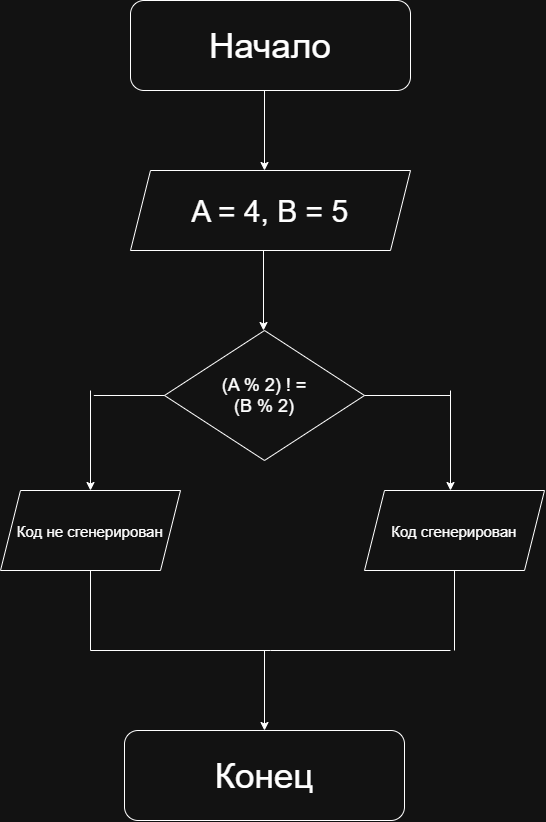

The diagram above was exported from draw.io. Its source (the exported page's mxGraphModel, read from the mxfile embedded in the PNG):
<mxGraphModel dx="1406" dy="826" grid="1" gridSize="10" guides="1" tooltips="1" connect="1" arrows="1" fold="1" page="1" pageScale="1" pageWidth="827" pageHeight="1169" math="0" shadow="0">
  <root>
    <mxCell id="0" />
    <mxCell id="1" parent="0" />
    <mxCell id="qd798u0pp9AG8mkj43nr-3" parent="1" style="rounded=1;whiteSpace=wrap;html=1;" value="&lt;font style=&quot;font-size: 35px;&quot;&gt;Начало&lt;/font&gt;" vertex="1">
      <mxGeometry height="90" width="280" x="280" y="70" as="geometry" />
    </mxCell>
    <mxCell id="qd798u0pp9AG8mkj43nr-4" edge="1" parent="1" style="endArrow=classic;html=1;rounded=0;" value="">
      <mxGeometry height="50" relative="1" width="50" as="geometry">
        <mxPoint x="414" y="160" as="sourcePoint" />
        <mxPoint x="414" y="240" as="targetPoint" />
      </mxGeometry>
    </mxCell>
    <mxCell id="qd798u0pp9AG8mkj43nr-5" parent="1" style="shape=parallelogram;perimeter=parallelogramPerimeter;whiteSpace=wrap;html=1;shapeInside=1;fixedSize=1;" value="&lt;font style=&quot;font-size: 30px;&quot;&gt;A = 4,&amp;nbsp;&lt;/font&gt;&lt;font style=&quot;font-size: 30px;&quot;&gt;B = 5&lt;/font&gt;" vertex="1">
      <mxGeometry height="80" width="280" x="280" y="240" as="geometry" />
    </mxCell>
    <mxCell id="qd798u0pp9AG8mkj43nr-6" edge="1" parent="1" style="endArrow=classic;html=1;rounded=0;" value="">
      <mxGeometry height="50" relative="1" width="50" as="geometry">
        <mxPoint x="413" y="320" as="sourcePoint" />
        <mxPoint x="413" y="400" as="targetPoint" />
      </mxGeometry>
    </mxCell>
    <mxCell id="qd798u0pp9AG8mkj43nr-7" parent="1" style="rhombus;whiteSpace=wrap;html=1;shapeInside=1;" value="&lt;font style=&quot;font-size: 18px;&quot;&gt;(A % 2) ! =&lt;br&gt;(B % 2)&lt;/font&gt;&lt;div&gt;&lt;br&gt;&lt;/div&gt;" vertex="1">
      <mxGeometry height="130" width="200" x="314" y="400" as="geometry" />
    </mxCell>
    <mxCell id="qd798u0pp9AG8mkj43nr-9" edge="1" parent="1" source="qd798u0pp9AG8mkj43nr-7" style="endArrow=none;html=1;rounded=0;" value="">
      <mxGeometry height="50" relative="1" width="50" as="geometry">
        <mxPoint x="514" y="515" as="sourcePoint" />
        <mxPoint x="600" y="465" as="targetPoint" />
      </mxGeometry>
    </mxCell>
    <mxCell id="qd798u0pp9AG8mkj43nr-10" edge="1" parent="1" source="qd798u0pp9AG8mkj43nr-7" style="endArrow=none;html=1;rounded=0;" value="">
      <mxGeometry height="50" relative="1" width="50" as="geometry">
        <mxPoint x="243.28932188134524" y="515" as="sourcePoint" />
        <mxPoint x="243.28932188134524" y="465" as="targetPoint" />
      </mxGeometry>
    </mxCell>
    <mxCell id="qd798u0pp9AG8mkj43nr-12" edge="1" parent="1" style="endArrow=classic;html=1;rounded=0;" value="">
      <mxGeometry height="50" relative="1" width="50" as="geometry">
        <mxPoint x="240" y="460" as="sourcePoint" />
        <mxPoint x="240" y="560" as="targetPoint" />
      </mxGeometry>
    </mxCell>
    <mxCell id="qd798u0pp9AG8mkj43nr-13" edge="1" parent="1" style="endArrow=classic;html=1;rounded=0;" value="">
      <mxGeometry height="50" relative="1" width="50" as="geometry">
        <mxPoint x="600" y="460" as="sourcePoint" />
        <mxPoint x="600" y="560" as="targetPoint" />
      </mxGeometry>
    </mxCell>
    <mxCell id="qd798u0pp9AG8mkj43nr-14" parent="1" style="shape=parallelogram;perimeter=parallelogramPerimeter;whiteSpace=wrap;html=1;shapeInside=1;fixedSize=1;" value="&lt;font style=&quot;font-size: 15px;&quot;&gt;Код не сгенерирован&lt;/font&gt;" vertex="1">
      <mxGeometry height="80" width="180" x="150" y="560" as="geometry" />
    </mxCell>
    <mxCell id="qd798u0pp9AG8mkj43nr-15" parent="1" style="shape=parallelogram;perimeter=parallelogramPerimeter;whiteSpace=wrap;html=1;shapeInside=1;fixedSize=1;" value="&lt;font style=&quot;font-size: 15px;&quot;&gt;Код сгенерирован&lt;/font&gt;" vertex="1">
      <mxGeometry height="80" width="180" x="514" y="560" as="geometry" />
    </mxCell>
    <mxCell id="qd798u0pp9AG8mkj43nr-16" edge="1" parent="1" source="qd798u0pp9AG8mkj43nr-14" style="endArrow=none;html=1;rounded=0;" value="">
      <mxGeometry height="50" relative="1" width="50" as="geometry">
        <mxPoint x="240" y="690" as="sourcePoint" />
        <mxPoint x="240" y="720" as="targetPoint" />
      </mxGeometry>
    </mxCell>
    <mxCell id="qd798u0pp9AG8mkj43nr-17" edge="1" parent="1" source="qd798u0pp9AG8mkj43nr-15" style="endArrow=none;html=1;rounded=0;" value="">
      <mxGeometry height="50" relative="1" width="50" as="geometry">
        <mxPoint x="604" y="690" as="sourcePoint" />
        <mxPoint x="604" y="720" as="targetPoint" />
      </mxGeometry>
    </mxCell>
    <mxCell id="qd798u0pp9AG8mkj43nr-18" edge="1" parent="1" style="endArrow=classic;html=1;rounded=0;" value="">
      <mxGeometry height="50" relative="1" width="50" as="geometry">
        <mxPoint x="414" y="720" as="sourcePoint" />
        <mxPoint x="414" y="800" as="targetPoint" />
      </mxGeometry>
    </mxCell>
    <mxCell id="qd798u0pp9AG8mkj43nr-19" edge="1" parent="1" style="endArrow=none;html=1;rounded=0;" value="">
      <mxGeometry height="50" relative="1" width="50" as="geometry">
        <mxPoint x="240" y="720" as="sourcePoint" />
        <mxPoint x="420" y="720" as="targetPoint" />
      </mxGeometry>
    </mxCell>
    <mxCell id="qd798u0pp9AG8mkj43nr-20" edge="1" parent="1" style="endArrow=none;html=1;rounded=0;" value="">
      <mxGeometry height="50" relative="1" width="50" as="geometry">
        <mxPoint x="600" y="720" as="sourcePoint" />
        <mxPoint x="420" y="720" as="targetPoint" />
      </mxGeometry>
    </mxCell>
    <mxCell id="qd798u0pp9AG8mkj43nr-21" parent="1" style="rounded=1;whiteSpace=wrap;html=1;" value="&lt;font style=&quot;font-size: 35px;&quot;&gt;Конец&lt;/font&gt;" vertex="1">
      <mxGeometry height="90" width="280" x="274" y="800" as="geometry" />
    </mxCell>
  </root>
</mxGraphModel>